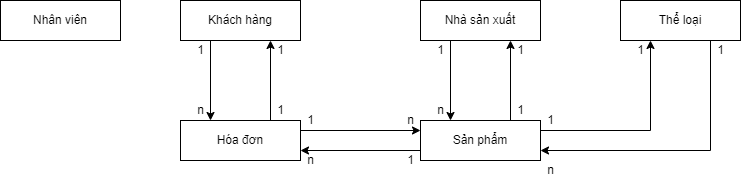

The diagram above was exported from draw.io. Its source (the exported page's mxGraphModel, read from the mxfile embedded in the PNG):
<mxGraphModel dx="868" dy="393" grid="1" gridSize="10" guides="1" tooltips="1" connect="1" arrows="1" fold="1" page="1" pageScale="1" pageWidth="827" pageHeight="1169" math="0" shadow="0">
  <root>
    <mxCell id="0" />
    <mxCell id="1" parent="0" />
    <mxCell id="qJWK-md46tvf5ZSXV3n9-1" value="Nhân viên" style="rounded=0;whiteSpace=wrap;html=1;" parent="1" vertex="1">
      <mxGeometry x="180" y="360" width="120" height="40" as="geometry" />
    </mxCell>
    <mxCell id="qJWK-md46tvf5ZSXV3n9-2" value="Khách hàng" style="rounded=0;whiteSpace=wrap;html=1;" parent="1" vertex="1">
      <mxGeometry x="360" y="360" width="120" height="40" as="geometry" />
    </mxCell>
    <mxCell id="qJWK-md46tvf5ZSXV3n9-3" value="Nhà sản xuất" style="rounded=0;whiteSpace=wrap;html=1;" parent="1" vertex="1">
      <mxGeometry x="600" y="360" width="120" height="40" as="geometry" />
    </mxCell>
    <mxCell id="qJWK-md46tvf5ZSXV3n9-4" value="Sản phẩm" style="rounded=0;whiteSpace=wrap;html=1;" parent="1" vertex="1">
      <mxGeometry x="600" y="480" width="120" height="40" as="geometry" />
    </mxCell>
    <mxCell id="qJWK-md46tvf5ZSXV3n9-5" value="Hóa đơn" style="rounded=0;whiteSpace=wrap;html=1;" parent="1" vertex="1">
      <mxGeometry x="360" y="480" width="120" height="40" as="geometry" />
    </mxCell>
    <mxCell id="qJWK-md46tvf5ZSXV3n9-6" value="" style="endArrow=classic;html=1;rounded=0;exitX=0.25;exitY=1;exitDx=0;exitDy=0;entryX=0.25;entryY=0;entryDx=0;entryDy=0;" parent="1" source="qJWK-md46tvf5ZSXV3n9-3" target="qJWK-md46tvf5ZSXV3n9-4" edge="1">
      <mxGeometry width="50" height="50" relative="1" as="geometry">
        <mxPoint x="400" y="560" as="sourcePoint" />
        <mxPoint x="450" y="510" as="targetPoint" />
      </mxGeometry>
    </mxCell>
    <mxCell id="qJWK-md46tvf5ZSXV3n9-7" value="" style="endArrow=classic;html=1;rounded=0;entryX=0.75;entryY=1;entryDx=0;entryDy=0;exitX=0.75;exitY=0;exitDx=0;exitDy=0;" parent="1" source="qJWK-md46tvf5ZSXV3n9-4" target="qJWK-md46tvf5ZSXV3n9-3" edge="1">
      <mxGeometry width="50" height="50" relative="1" as="geometry">
        <mxPoint x="400" y="560" as="sourcePoint" />
        <mxPoint x="450" y="510" as="targetPoint" />
      </mxGeometry>
    </mxCell>
    <mxCell id="qJWK-md46tvf5ZSXV3n9-8" value="1" style="text;html=1;align=center;verticalAlign=middle;resizable=0;points=[];autosize=1;strokeColor=none;fillColor=none;" parent="1" vertex="1">
      <mxGeometry x="610" y="400" width="20" height="20" as="geometry" />
    </mxCell>
    <mxCell id="qJWK-md46tvf5ZSXV3n9-9" value="n" style="text;html=1;align=center;verticalAlign=middle;resizable=0;points=[];autosize=1;strokeColor=none;fillColor=none;" parent="1" vertex="1">
      <mxGeometry x="610" y="460" width="20" height="20" as="geometry" />
    </mxCell>
    <mxCell id="qJWK-md46tvf5ZSXV3n9-10" value="1" style="text;html=1;align=center;verticalAlign=middle;resizable=0;points=[];autosize=1;strokeColor=none;fillColor=none;" parent="1" vertex="1">
      <mxGeometry x="690" y="400" width="20" height="20" as="geometry" />
    </mxCell>
    <mxCell id="qJWK-md46tvf5ZSXV3n9-11" value="1" style="text;html=1;align=center;verticalAlign=middle;resizable=0;points=[];autosize=1;strokeColor=none;fillColor=none;" parent="1" vertex="1">
      <mxGeometry x="690" y="460" width="20" height="20" as="geometry" />
    </mxCell>
    <mxCell id="qJWK-md46tvf5ZSXV3n9-12" value="" style="endArrow=classic;html=1;rounded=0;exitX=0.25;exitY=1;exitDx=0;exitDy=0;entryX=0.25;entryY=0;entryDx=0;entryDy=0;" parent="1" source="qJWK-md46tvf5ZSXV3n9-2" target="qJWK-md46tvf5ZSXV3n9-5" edge="1">
      <mxGeometry width="50" height="50" relative="1" as="geometry">
        <mxPoint x="400" y="560" as="sourcePoint" />
        <mxPoint x="450" y="510" as="targetPoint" />
      </mxGeometry>
    </mxCell>
    <mxCell id="qJWK-md46tvf5ZSXV3n9-13" value="" style="endArrow=classic;html=1;rounded=0;entryX=0.75;entryY=1;entryDx=0;entryDy=0;exitX=0.75;exitY=0;exitDx=0;exitDy=0;" parent="1" source="qJWK-md46tvf5ZSXV3n9-5" target="qJWK-md46tvf5ZSXV3n9-2" edge="1">
      <mxGeometry width="50" height="50" relative="1" as="geometry">
        <mxPoint x="400" y="560" as="sourcePoint" />
        <mxPoint x="450" y="510" as="targetPoint" />
      </mxGeometry>
    </mxCell>
    <mxCell id="qJWK-md46tvf5ZSXV3n9-14" value="1" style="text;html=1;align=center;verticalAlign=middle;resizable=0;points=[];autosize=1;strokeColor=none;fillColor=none;" parent="1" vertex="1">
      <mxGeometry x="370" y="400" width="20" height="20" as="geometry" />
    </mxCell>
    <mxCell id="qJWK-md46tvf5ZSXV3n9-15" value="n" style="text;html=1;align=center;verticalAlign=middle;resizable=0;points=[];autosize=1;strokeColor=none;fillColor=none;" parent="1" vertex="1">
      <mxGeometry x="370" y="460" width="20" height="20" as="geometry" />
    </mxCell>
    <mxCell id="qJWK-md46tvf5ZSXV3n9-16" value="1" style="text;html=1;align=center;verticalAlign=middle;resizable=0;points=[];autosize=1;strokeColor=none;fillColor=none;" parent="1" vertex="1">
      <mxGeometry x="450" y="460" width="20" height="20" as="geometry" />
    </mxCell>
    <mxCell id="qJWK-md46tvf5ZSXV3n9-17" value="1" style="text;html=1;align=center;verticalAlign=middle;resizable=0;points=[];autosize=1;strokeColor=none;fillColor=none;" parent="1" vertex="1">
      <mxGeometry x="450" y="400" width="20" height="20" as="geometry" />
    </mxCell>
    <mxCell id="qJWK-md46tvf5ZSXV3n9-18" value="" style="endArrow=classic;html=1;rounded=0;entryX=0;entryY=0.25;entryDx=0;entryDy=0;exitX=1;exitY=0.25;exitDx=0;exitDy=0;" parent="1" source="qJWK-md46tvf5ZSXV3n9-5" target="qJWK-md46tvf5ZSXV3n9-4" edge="1">
      <mxGeometry width="50" height="50" relative="1" as="geometry">
        <mxPoint x="400" y="560" as="sourcePoint" />
        <mxPoint x="450" y="510" as="targetPoint" />
      </mxGeometry>
    </mxCell>
    <mxCell id="qJWK-md46tvf5ZSXV3n9-19" value="" style="endArrow=classic;html=1;rounded=0;entryX=1;entryY=0.75;entryDx=0;entryDy=0;exitX=0;exitY=0.75;exitDx=0;exitDy=0;" parent="1" source="qJWK-md46tvf5ZSXV3n9-4" target="qJWK-md46tvf5ZSXV3n9-5" edge="1">
      <mxGeometry width="50" height="50" relative="1" as="geometry">
        <mxPoint x="400" y="560" as="sourcePoint" />
        <mxPoint x="450" y="510" as="targetPoint" />
      </mxGeometry>
    </mxCell>
    <mxCell id="qJWK-md46tvf5ZSXV3n9-20" value="1" style="text;html=1;align=center;verticalAlign=middle;resizable=0;points=[];autosize=1;strokeColor=none;fillColor=none;" parent="1" vertex="1">
      <mxGeometry x="480" y="470" width="20" height="20" as="geometry" />
    </mxCell>
    <mxCell id="qJWK-md46tvf5ZSXV3n9-21" value="n" style="text;html=1;align=center;verticalAlign=middle;resizable=0;points=[];autosize=1;strokeColor=none;fillColor=none;" parent="1" vertex="1">
      <mxGeometry x="580" y="470" width="20" height="20" as="geometry" />
    </mxCell>
    <mxCell id="qJWK-md46tvf5ZSXV3n9-22" value="n" style="text;html=1;align=center;verticalAlign=middle;resizable=0;points=[];autosize=1;strokeColor=none;fillColor=none;" parent="1" vertex="1">
      <mxGeometry x="480" y="510" width="20" height="20" as="geometry" />
    </mxCell>
    <mxCell id="qJWK-md46tvf5ZSXV3n9-23" value="1" style="text;html=1;align=center;verticalAlign=middle;resizable=0;points=[];autosize=1;strokeColor=none;fillColor=none;" parent="1" vertex="1">
      <mxGeometry x="580" y="510" width="20" height="20" as="geometry" />
    </mxCell>
    <mxCell id="qJWK-md46tvf5ZSXV3n9-32" value="Thể loại" style="rounded=0;whiteSpace=wrap;html=1;" parent="1" vertex="1">
      <mxGeometry x="800" y="360" width="120" height="40" as="geometry" />
    </mxCell>
    <mxCell id="qJWK-md46tvf5ZSXV3n9-51" value="" style="endArrow=classic;html=1;rounded=0;exitX=0.75;exitY=1;exitDx=0;exitDy=0;entryX=1;entryY=0.75;entryDx=0;entryDy=0;" parent="1" source="qJWK-md46tvf5ZSXV3n9-32" target="qJWK-md46tvf5ZSXV3n9-4" edge="1">
      <mxGeometry width="50" height="50" relative="1" as="geometry">
        <mxPoint x="540" y="520" as="sourcePoint" />
        <mxPoint x="840" y="440" as="targetPoint" />
        <Array as="points">
          <mxPoint x="890" y="510" />
        </Array>
      </mxGeometry>
    </mxCell>
    <mxCell id="qJWK-md46tvf5ZSXV3n9-52" value="" style="endArrow=classic;html=1;rounded=0;entryX=0.25;entryY=1;entryDx=0;entryDy=0;exitX=1;exitY=0.25;exitDx=0;exitDy=0;" parent="1" source="qJWK-md46tvf5ZSXV3n9-4" target="qJWK-md46tvf5ZSXV3n9-32" edge="1">
      <mxGeometry width="50" height="50" relative="1" as="geometry">
        <mxPoint x="540" y="520" as="sourcePoint" />
        <mxPoint x="590" y="470" as="targetPoint" />
        <Array as="points">
          <mxPoint x="830" y="490" />
        </Array>
      </mxGeometry>
    </mxCell>
    <mxCell id="qJWK-md46tvf5ZSXV3n9-60" value="1" style="text;html=1;align=center;verticalAlign=middle;resizable=0;points=[];autosize=1;strokeColor=none;fillColor=none;" parent="1" vertex="1">
      <mxGeometry x="720" y="470" width="20" height="20" as="geometry" />
    </mxCell>
    <mxCell id="qJWK-md46tvf5ZSXV3n9-61" value="1" style="text;html=1;align=center;verticalAlign=middle;resizable=0;points=[];autosize=1;strokeColor=none;fillColor=none;" parent="1" vertex="1">
      <mxGeometry x="810" y="400" width="20" height="20" as="geometry" />
    </mxCell>
    <mxCell id="qJWK-md46tvf5ZSXV3n9-62" value="1" style="text;html=1;align=center;verticalAlign=middle;resizable=0;points=[];autosize=1;strokeColor=none;fillColor=none;" parent="1" vertex="1">
      <mxGeometry x="890" y="400" width="20" height="20" as="geometry" />
    </mxCell>
    <mxCell id="qJWK-md46tvf5ZSXV3n9-63" value="n" style="text;html=1;align=center;verticalAlign=middle;resizable=0;points=[];autosize=1;strokeColor=none;fillColor=none;" parent="1" vertex="1">
      <mxGeometry x="720" y="520" width="20" height="20" as="geometry" />
    </mxCell>
  </root>
</mxGraphModel>